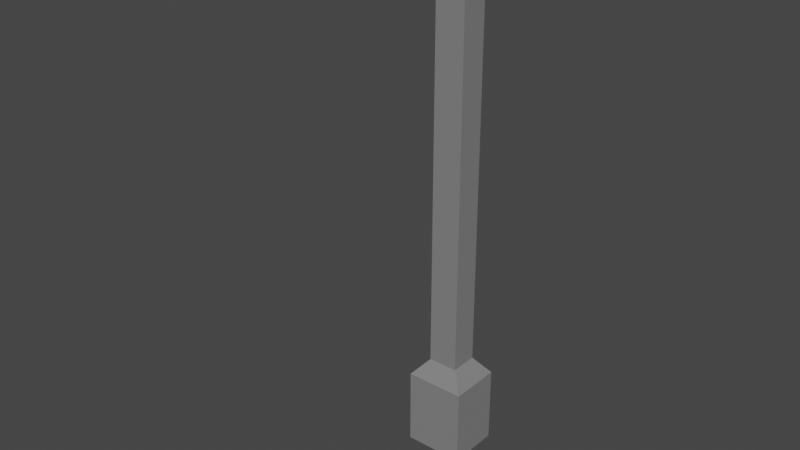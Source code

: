 # Source: latarnia.blend  (saved by Blender 2.93.21; exported with 4.5.12 LTS)
import bpy
from mathutils import Matrix  # noqa: F401  (used for matrix-valued properties, if any)

bpy.ops.wm.read_factory_settings(use_empty=True)
scene = bpy.context.scene
scene.name = 'Scene'

# ---- collections
col_collection = bpy.data.collections.new('Collection'); scene.collection.children.link(col_collection)

# ---- materials (node trees are filled in below, after node groups)
mat_material = bpy.data.materials.new('Material')
mat_material.alpha_threshold = 0.0
mat_material.use_transparent_shadow = False
mat_material.line_color = (0.0, 0.0, 0.0, 1.0)

# ---- material node trees
mat_material.use_nodes = True; mat_material.node_tree.nodes.clear()
_N = mat_material.node_tree.nodes; _L = mat_material.node_tree.links
n0 = _N.new('ShaderNodeOutputMaterial'); n0.name = 'Material Output'; n0.location = (300, 300)
n1 = _N.new('ShaderNodeBsdfPrincipled'); n1.name = 'Principled BSDF'; n1.location = (10, 300)
n1.distribution = 'GGX'
n1.subsurface_method = 'BURLEY'
n1.inputs[0].default_value = (0.2215, 0.2215, 0.2215, 1.0)
n1.inputs[2].default_value = 0.4
n1.inputs[3].default_value = 1.45
n1.inputs[27].default_value = (0.0, 0.0, 0.0, 1.0)
n1.inputs[28].default_value = 1.0
_L.new(n1.outputs[0], n0.inputs[0])
n0.is_active_output = True

# ---- world
world_world = bpy.data.worlds.new('World'); scene.world = world_world
world_world.use_nodes = True; world_world.node_tree.nodes.clear()
_N = world_world.node_tree.nodes; _L = world_world.node_tree.links
n0 = _N.new('ShaderNodeOutputWorld'); n0.name = 'World Output'; n0.location = (300, 300)
n1 = _N.new('ShaderNodeBackground'); n1.name = 'Background'; n1.location = (10, 300)
n1.inputs[0].default_value = (0.05088, 0.05088, 0.05088, 1.0)
_L.new(n1.outputs[0], n0.inputs[0])
n0.is_active_output = True
world_world.color = (0.05088, 0.05088, 0.05088)
world_world.use_sun_shadow = False
world_world.sun_shadow_jitter_overblur = 0.0

# ---- meshes
me_cube = bpy.data.meshes.new('Cube')
me_cube.from_pydata([(0.7649, 0.6835, 1.0), (0.7649, 0.6835, -1.0), (0.7649, -0.6835, 1.0), (0.7649, -0.6835, -1.0), (-0.7649, 0.6835, 1.0), (-0.7649, 0.6835, -1.0), (-0.7649, -0.6835, 1.0), (-0.7649, -0.6835, -1.0), (0.3872, -0.3616, 1.444), (-0.3872, -0.3616, 1.444), (0.3872, 0.3616, 1.444), (-0.3872, 0.3616, 1.444), (0.3872, -0.3616, 12.81), (-0.3872, -0.3616, 12.81), (0.3872, 0.3616, 12.81), (-0.3872, 0.3616, 12.81), (0.3872, -0.3616, 13.05), (-0.3872, -0.3616, 13.05), (0.3872, 0.3616, 13.05), (-0.3872, 0.3616, 13.05), (0.3872, -4.736, 12.81), (-0.3872, -4.736, 12.81), (0.3872, -4.736, 13.05), (-0.3872, -4.736, 13.05)], [], [(4, 6, 9, 11), (3, 2, 6, 7), (7, 6, 4, 5), (5, 1, 3, 7), (1, 0, 2, 3), (5, 4, 0, 1), (11, 9, 13, 15), (2, 0, 10, 8), (0, 4, 11, 10), (6, 2, 8, 9), (13, 12, 20, 21), (9, 8, 12, 13), (10, 11, 15, 14), (8, 10, 14, 12), (18, 19, 17, 16), (14, 15, 19, 18), (12, 14, 18, 16), (15, 13, 17, 19), (21, 20, 22, 23), (12, 16, 22, 20), (16, 17, 23, 22), (17, 13, 21, 23)])
_uv = me_cube.uv_layers.new(name='UVMap')
_uv.uv.foreach_set('vector', [0.625, 0.25, 0.625, 0.0, 0.625, 0.0, 0.625, 0.25, 0.375, 0.75, 0.625, 0.75, 0.625, 1.0, 0.375, 1.0, 0.375, 0.0, 0.625, 0.0, 0.625, 0.25, 0.375, 0.25, 0.125, 0.5, 0.375, 0.5, 0.375, 0.75, 0.125, 0.75, 0.375, 0.5, 0.625, 0.5, 0.625, 0.75, 0.375, 0.75, 0.375, 0.25, 0.625, 0.25, 0.625, 0.5, 0.375, 0.5, 0.625, 0.25, 0.625, 0.0, 0.625, 0.0, 0.625, 0.25, 0.625, 0.75, 0.625, 0.5, 0.625, 0.5, 0.625, 0.75, 0.625, 0.5, 0.625, 0.25, 0.625, 0.25, 0.625, 0.5, 0.625, 1.0, 0.625, 0.75, 0.625, 0.75, 0.625, 1.0, 0.625, 1.0, 0.625, 0.75, 0.625, 0.75, 0.625, 1.0, 0.625, 1.0, 0.625, 0.75, 0.625, 0.75, 0.625, 1.0, 0.625, 0.5, 0.625, 0.25, 0.625, 0.25, 0.625, 0.5, 0.625, 0.75, 0.625, 0.5, 0.625, 0.5, 0.625, 0.75, 0.625, 0.5, 0.875, 0.5, 0.875, 0.75, 0.625, 0.75, 0.625, 0.5, 0.625, 0.25, 0.625, 0.25, 0.625, 0.5, 0.625, 0.75, 0.625, 0.5, 0.625, 0.5, 0.625, 0.75, 0.625, 0.25, 0.625, 0.0, 0.625, 0.0, 0.625, 0.25, 0.625, 1.0, 0.625, 0.75, 0.625, 0.75, 0.625, 1.0, 0.625, 0.75, 0.625, 0.75, 0.625, 0.75, 0.625, 0.75, 0.625, 0.75, 0.875, 0.75, 0.875, 0.75, 0.625, 0.75, 0.625, 0.0, 0.625, 0.0, 0.625, 0.0, 0.625, 0.0])
me_cube.materials.append(mat_material)
me_cube.use_remesh_preserve_volume = False
me_cube.use_remesh_preserve_attributes = False
me_cube.use_mirror_vertex_groups = False
me_cube.update()

# ---- objects
ob_cube = bpy.data.objects.new('Cube', me_cube)

# ---- transforms, parenting, visibility, modifiers, constraints
ob_cube.location = (0.0, 0.0, 0.0)
ob_cube.lock_rotations_4d = False
ob_cube.empty_display_type = 'ARROWS'
ob_cube.lineart.crease_threshold = 0.0

# ---- collection membership
col_collection.objects.link(ob_cube)

# ---- scene / render settings (as saved in the file)
scene.frame_start = 1; scene.frame_end = 250; scene.frame_set(1)
scene.render.engine = 'BLENDER_EEVEE_NEXT'
scene.cycles.use_denoising = False
scene.cycles.samples = 128
scene.cycles.sampling_pattern = 'TABULATED_SOBOL'
scene.cycles.use_adaptive_sampling = False
scene.cycles.use_light_tree = False
scene.view_settings.view_transform = 'Filmic'
bpy.context.view_layer.update()

# ---- added for rendering (the .blend has no active camera and no usable light): camera, sun
cam_auto = bpy.data.cameras.new('AutoCamera')
cam_auto.lens = 50.0
cam_auto.sensor_width = 36.0
cam_auto.clip_end = 1000.0
ob_auto_camera = bpy.data.objects.new('AutoCamera', cam_auto)
scene.collection.objects.link(ob_auto_camera)
ob_auto_camera.location = (14.002, -18.8286, 17.225)
ob_auto_camera.rotation_euler = (1.09748, -7.21219e-08, 0.694738)
scene.camera = ob_auto_camera
light_auto_sun = bpy.data.lights.new('AutoSun', 'SUN')
light_auto_sun.energy = 3.0
light_auto_sun.angle = 0.0523599
ob_auto_sun = bpy.data.objects.new('AutoSun', light_auto_sun)
scene.collection.objects.link(ob_auto_sun)
ob_auto_sun.rotation_euler = (0.872665, 0.174533, 0.523599)
bpy.context.view_layer.update()
